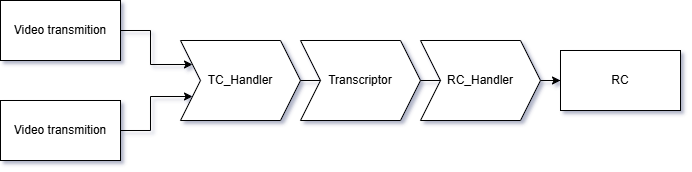

The diagram above was exported from draw.io. Its source (the exported page's mxGraphModel, read from the mxfile embedded in the PNG):
<mxGraphModel dx="1042" dy="546" grid="1" gridSize="10" guides="1" tooltips="1" connect="1" arrows="1" fold="1" page="1" pageScale="1" pageWidth="850" pageHeight="1100" math="0" shadow="1" adaptiveColors="none">
  <root>
    <mxCell id="0" />
    <mxCell id="1" parent="0" />
    <mxCell id="9" style="edgeStyle=orthogonalEdgeStyle;rounded=0;orthogonalLoop=1;jettySize=auto;html=1;entryX=0;entryY=0.25;entryDx=0;entryDy=0;labelBackgroundColor=none;fontColor=default;" parent="1" source="5" target="8" edge="1">
      <mxGeometry relative="1" as="geometry" />
    </mxCell>
    <mxCell id="5" value="Video transmition" style="rounded=0;whiteSpace=wrap;html=1;labelBackgroundColor=none;" parent="1" vertex="1">
      <mxGeometry x="20" y="20" width="120" height="60" as="geometry" />
    </mxCell>
    <mxCell id="10" style="edgeStyle=orthogonalEdgeStyle;rounded=0;orthogonalLoop=1;jettySize=auto;html=1;entryX=0;entryY=0.75;entryDx=0;entryDy=0;labelBackgroundColor=none;fontColor=default;" parent="1" source="6" target="8" edge="1">
      <mxGeometry relative="1" as="geometry" />
    </mxCell>
    <mxCell id="6" value="Video transmition" style="rounded=0;whiteSpace=wrap;html=1;labelBackgroundColor=none;" parent="1" vertex="1">
      <mxGeometry x="20" y="120" width="120" height="60" as="geometry" />
    </mxCell>
    <mxCell id="8" value="TC_Handler" style="shape=step;perimeter=stepPerimeter;whiteSpace=wrap;html=1;fixedSize=1;labelBackgroundColor=none;" parent="1" vertex="1">
      <mxGeometry x="200" y="60" width="120" height="80" as="geometry" />
    </mxCell>
    <mxCell id="18" value="" style="edgeStyle=orthogonalEdgeStyle;rounded=0;orthogonalLoop=1;jettySize=auto;html=1;labelBackgroundColor=none;fontColor=default;" parent="1" source="12" target="17" edge="1">
      <mxGeometry relative="1" as="geometry" />
    </mxCell>
    <mxCell id="12" value="RC_Handler" style="shape=step;perimeter=stepPerimeter;whiteSpace=wrap;html=1;fixedSize=1;labelBackgroundColor=none;" parent="1" vertex="1">
      <mxGeometry x="440" y="60" width="120" height="80" as="geometry" />
    </mxCell>
    <mxCell id="17" value="RC" style="rounded=0;whiteSpace=wrap;html=1;labelBackgroundColor=none;" parent="1" vertex="1">
      <mxGeometry x="580" y="70" width="120" height="60" as="geometry" />
    </mxCell>
    <mxCell id="22" value="" style="endArrow=none;html=1;exitX=1;exitY=0.5;exitDx=0;exitDy=0;entryX=0.169;entryY=0.5;entryDx=0;entryDy=0;entryPerimeter=0;labelBackgroundColor=none;fontColor=default;" parent="1" source="8" target="12" edge="1">
      <mxGeometry width="50" height="50" relative="1" as="geometry">
        <mxPoint x="320" y="190" as="sourcePoint" />
        <mxPoint x="461" y="101" as="targetPoint" />
      </mxGeometry>
    </mxCell>
    <mxCell id="11" value="Transcriptor" style="shape=step;perimeter=stepPerimeter;whiteSpace=wrap;html=1;fixedSize=1;labelBackgroundColor=none;" parent="1" vertex="1">
      <mxGeometry x="320" y="60" width="120" height="80" as="geometry" />
    </mxCell>
  </root>
</mxGraphModel>